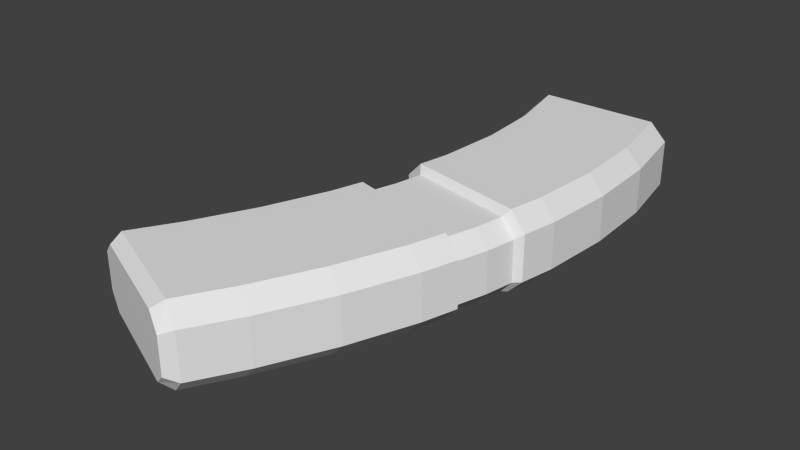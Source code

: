 # Source: a_hornet.blend  (saved by Blender 2.79.0; exported with 4.5.12 LTS)
import bpy
from mathutils import Matrix  # noqa: F401  (used for matrix-valued properties, if any)

bpy.ops.wm.read_factory_settings(use_empty=True)
scene = bpy.context.scene
scene.name = 'Scene'

# ---- collections
col_collection_1 = bpy.data.collections.new('Collection 1'); scene.collection.children.link(col_collection_1)

# ---- world
world_world = bpy.data.worlds.new('World'); scene.world = world_world
world_world.color = (0.05088, 0.05088, 0.05088)
world_world.use_sun_shadow = False
world_world.sun_shadow_jitter_overblur = 0.0
world_world.cycles.sampling_method = 'NONE'
world_world.cycles.sample_map_resolution = 256

# ---- meshes
me_cube_001 = bpy.data.meshes.new('Cube.001')
me_cube_001.from_pydata([(0.0303, -0.02803, -0.0001479), (0.04054, -0.03066, 0.03855), (-0.05125, -0.007075, 0.01027), (-0.04099, -0.009712, 0.04897), (-0.05125, -0.007075, 0.03855), (0.03013, -0.02799, 0.04897), (-0.04077, -0.009769, -0.0001479), (0.04054, -0.03066, 0.01027), (0.04984, 0.009476, 0.01027), (0.03933, 0.01167, 0.04897), (-0.03233, 0.02662, -0.0001479), (-0.04293, 0.02883, 0.03855), (0.03949, 0.01164, -0.0001479), (-0.03255, 0.02666, 0.04897), (-0.04293, 0.02883, 0.01027), (0.04984, 0.009476, 0.03855), (0.04439, -0.0353, 0.01134), (0.03308, -0.03238, -0.0001634), (0.04439, -0.0353, 0.0426), (0.0329, -0.03233, 0.0541), (-0.05699, -0.009095, 0.01134), (-0.04541, -0.01209, -0.0001634), (-0.05699, -0.009095, 0.0426), (-0.04566, -0.01202, 0.0541), (0.05537, 0.0121, 0.01134), (0.04393, 0.01447, -0.0001634), (0.05537, 0.0121, 0.0426), (0.04375, 0.01451, 0.0541), (-0.04717, 0.03331, 0.01134), (-0.03546, 0.03089, -0.0001634), (-0.04717, 0.03331, 0.0426), (-0.0357, 0.03094, 0.0541), (-0.1157, -0.1478, 0.01452), (-0.1056, -0.152, 0.005343), (-0.1058, -0.152, 0.0486), (-0.1157, -0.1478, 0.03943), (-0.04116, 0.1845, -0.0001634), (-0.05274, 0.1845, 0.01134), (-0.05274, 0.1845, 0.0426), (-0.0414, 0.1845, 0.0541), (-0.03599, -0.1816, 0.005343), (-0.02612, -0.1858, 0.01452), (-0.02612, -0.1858, 0.03943), (-0.03615, -0.1815, 0.0486), (0.052, 0.1847, 0.01134), (0.04063, 0.1847, -0.0001634), (0.04045, 0.1847, 0.0541), (0.052, 0.1847, 0.0426), (-0.08736, -0.1149, 0.0541), (-0.09821, -0.1107, 0.0426), (-0.06777, -0.07471, 0.0541), (-0.07884, -0.07103, 0.0426), (-0.05172, -0.03329, 0.0541), (-0.06298, -0.03009, 0.0426), (-0.03583, 0.00836, 0.04897), (-0.04616, 0.01077, 0.03855), (-0.03182, 0.05264, 0.0541), (-0.04334, 0.05472, 0.0426), (-0.02899, 0.09663, 0.0541), (-0.04055, 0.09807, 0.0426), (-0.04335, 0.1415, 0.0426), (-0.03184, 0.1408, 0.0541), (-0.03159, 0.1408, -0.0001634), (-0.04335, 0.1415, 0.01134), (-0.02874, 0.0966, -0.0001634), (-0.04055, 0.09807, 0.01134), (-0.03157, 0.0526, -0.0001634), (-0.04334, 0.05472, 0.01134), (-0.03561, 0.008309, -0.0001479), (-0.04616, 0.01077, 0.01027), (-0.05148, -0.03335, -0.0001634), (-0.06298, -0.03009, 0.01134), (-0.06754, -0.07479, -0.0001634), (-0.07884, -0.07103, 0.01134), (-0.09821, -0.1107, 0.01134), (-0.08712, -0.115, -0.0001634), (0.04948, 0.1355, 0.0541), (0.06118, 0.1348, 0.0426), (0.05166, 0.08657, 0.0541), (0.06339, 0.08511, 0.0426), (0.04806, 0.03822, 0.0541), (0.05974, 0.03611, 0.0426), (0.03569, -0.008327, 0.04897), (0.04616, -0.01077, 0.03855), (0.02636, -0.05546, 0.0541), (0.03778, -0.0587, 0.0426), (0.009309, -0.1004, 0.0541), (0.02054, -0.1041, 0.0426), (-0.0003238, -0.148, 0.0426), (-0.01134, -0.1438, 0.0541), (-0.01116, -0.1439, -0.0001634), (-0.0003238, -0.148, 0.01134), (0.009487, -0.1004, -0.0001634), (0.02054, -0.1041, 0.01134), (0.02654, -0.05551, -0.0001634), (0.03778, -0.0587, 0.01134), (0.03585, -0.008366, -0.0001479), (0.04616, -0.01077, 0.01027), (0.04825, 0.03818, -0.0001634), (0.05974, 0.03611, 0.01134), (0.05185, 0.08654, -0.0001634), (0.06339, 0.08511, 0.01134), (0.06118, 0.1348, 0.01134), (0.04967, 0.1355, -0.0001634), (-0.1045, -0.1445, -0.0001634), (-0.1154, -0.14, 0.01134), (-0.02955, -0.1757, 0.0541), (-0.01872, -0.1802, 0.0426), (-0.1047, -0.1444, 0.0541), (-0.1154, -0.14, 0.0426), (-0.02937, -0.1758, -0.0001634), (-0.01872, -0.1802, 0.01134), (-0.0362, 0.1845, 0.04812), (-0.0461, 0.1845, 0.03915), (0.03543, 0.1847, 0.005819), (0.04535, 0.1847, 0.01479), (-0.0461, 0.1845, 0.01479), (-0.03598, 0.1845, 0.005819), (0.04535, 0.1847, 0.03915), (0.03527, 0.1847, 0.04812), (-0.03617, 0.1718, 0.04812), (-0.04608, 0.1718, 0.03915), (0.03545, 0.1719, 0.005819), (0.04538, 0.172, 0.01479), (-0.04608, 0.1718, 0.01479), (-0.03596, 0.1718, 0.005819), (0.04538, 0.172, 0.03915), (0.03529, 0.1719, 0.04812)], [], [(62, 36, 45, 103), (47, 77, 102, 44), (108, 34, 43, 106), (60, 38, 37, 63), (107, 42, 41, 111), (38, 39, 112, 113), (51, 53, 71, 73), (4, 55, 69, 2), (30, 57, 67, 28), (57, 59, 65, 67), (59, 60, 63, 65), (64, 62, 103, 100), (42, 43, 34, 35, 32, 33, 40, 41), (77, 79, 101, 102), (75, 72, 92, 90), (72, 70, 94, 92), (6, 68, 96, 0), (29, 66, 98, 25), (66, 64, 100, 98), (49, 51, 73, 74), (79, 81, 99, 101), (15, 83, 97, 8), (18, 85, 95, 16), (85, 87, 93, 95), (87, 88, 91, 93), (12, 25, 24, 8), (104, 75, 90, 110), (48, 108, 106, 89), (50, 48, 89, 86), (61, 39, 38, 60), (104, 33, 32, 105), (106, 43, 42, 107), (103, 45, 44, 102), (108, 48, 49, 109), (48, 50, 51, 49), (50, 52, 53, 51), (3, 54, 55, 4), (31, 56, 57, 30), (56, 58, 59, 57), (58, 61, 60, 59), (36, 62, 63, 37), (62, 64, 65, 63), (64, 66, 67, 65), (10, 68, 69, 14), (21, 70, 71, 20), (70, 72, 73, 71), (72, 75, 74, 73), (46, 76, 77, 47), (76, 78, 79, 77), (78, 80, 81, 79), (9, 82, 83, 15), (19, 84, 85, 18), (84, 86, 87, 85), (86, 89, 88, 87), (110, 90, 91, 111), (90, 92, 93, 91), (92, 94, 95, 93), (0, 96, 97, 7), (25, 98, 99, 24), (98, 100, 101, 99), (100, 103, 102, 101), (109, 49, 74, 105), (80, 27, 26, 81), (66, 29, 28, 67), (13, 31, 30, 11), (81, 26, 24, 99), (10, 29, 25, 12), (11, 30, 28, 14), (94, 17, 16, 95), (5, 19, 18, 1), (6, 21, 20, 2), (52, 23, 22, 53), (52, 50, 86, 84), (1, 18, 16, 7), (70, 21, 17, 94), (53, 22, 20, 71), (55, 11, 14, 69), (68, 10, 12, 96), (54, 13, 11, 55), (27, 9, 15, 26), (29, 10, 14, 28), (96, 12, 8, 97), (26, 15, 8, 24), (83, 1, 7, 97), (68, 6, 2, 69), (82, 5, 1, 83), (17, 0, 7, 16), (23, 3, 4, 22), (21, 6, 0, 17), (22, 4, 2, 20), (35, 109, 105, 32), (40, 110, 111, 41), (34, 108, 109, 35), (89, 106, 107, 88), (75, 104, 105, 74), (33, 104, 110, 40), (88, 107, 111, 91), (116, 113, 121, 124), (45, 36, 117, 114), (44, 45, 114, 115), (46, 47, 118, 119), (47, 44, 115, 118), (37, 38, 113, 116), (36, 37, 116, 117), (122, 127, 126, 123), (117, 116, 124, 125), (113, 112, 120, 121), (114, 117, 125, 122), (119, 118, 126, 127), (115, 114, 122, 123), (118, 115, 123, 126), (120, 127, 122, 125), (121, 120, 125, 124), (31, 13, 9, 27), (119, 127, 120, 112), (54, 3, 5, 82), (56, 31, 27, 80), (13, 54, 82, 9), (39, 61, 76, 46), (61, 58, 78, 76), (58, 56, 80, 78), (23, 52, 84, 19), (46, 119, 112, 39), (3, 23, 19, 5)])
_uv = me_cube_001.uv_layers.new(name='UVMap')
_uv.uv.foreach_set('vector', [0.5306, 0.9048, 0.518, 0.9765, 0.649, 0.9768, 0.6639, 0.8962, 0.6178, 0.05977, 0.5362, 0.05977, 0.5362, 0.008701, 0.6178, 0.008701, 0.09648, 0.4556, 0.09463, 0.4433, 0.2049, 0.3995, 0.2157, 0.409, 0.5492, 0.06661, 0.6194, 0.06661, 0.6194, 0.01554, 0.5492, 0.01554, 0.02339, 0.06661, 0.01431, 0.06143, 0.01431, 0.02072, 0.02339, 0.01554, 0.2944, 0.2497, 0.2703, 0.2782, 0.2574, 0.2633, 0.2779, 0.2411, 0.1711, 0.06661, 0.2254, 0.06661, 0.2254, 0.01554, 0.1711, 0.01554, 0.2691, 0.06, 0.2983, 0.06, 0.2983, 0.01378, 0.2691, 0.01378, 0.3723, 0.06661, 0.4073, 0.06661, 0.4073, 0.01554, 0.3723, 0.01554, 0.4073, 0.06661, 0.4782, 0.06661, 0.4782, 0.01554, 0.4073, 0.01554, 0.4782, 0.06661, 0.5492, 0.06661, 0.5492, 0.01554, 0.4782, 0.01554, 0.5353, 0.8323, 0.5306, 0.9048, 0.6639, 0.8962, 0.6674, 0.8159, 0.567, 0.2315, 0.5462, 0.2492, 0.4013, 0.2492, 0.3807, 0.2315, 0.3807, 0.1834, 0.4017, 0.1658, 0.5465, 0.1658, 0.567, 0.1834, 0.5382, 0.06661, 0.457, 0.06661, 0.457, 0.01554, 0.5382, 0.01554, 0.4395, 0.4854, 0.4717, 0.5513, 0.598, 0.5092, 0.5641, 0.438, 0.4717, 0.5513, 0.4824, 0.5802, 0.6103, 0.5438, 0.598, 0.5092, 0.5356, 0.642, 0.5408, 0.6602, 0.6126, 0.6435, 0.6071, 0.6237, 0.5243, 0.7246, 0.5306, 0.7602, 0.6615, 0.7365, 0.6545, 0.6977, 0.5306, 0.7602, 0.5353, 0.8323, 0.6674, 0.8159, 0.6615, 0.7365, 0.1369, 0.06661, 0.1711, 0.06661, 0.1711, 0.01554, 0.1369, 0.01554, 0.457, 0.06661, 0.3769, 0.06661, 0.3769, 0.01554, 0.457, 0.01554, 0.3238, 0.06, 0.298, 0.06, 0.298, 0.01378, 0.3238, 0.01378, 0.2169, 0.06661, 0.1912, 0.06661, 0.1912, 0.01554, 0.2169, 0.01554, 0.1912, 0.06661, 0.1478, 0.06661, 0.1478, 0.01554, 0.1912, 0.01554, 0.1478, 0.06661, 0.07602, 0.06661, 0.07602, 0.01554, 0.1478, 0.01554, 0.6494, 0.7025, 0.6566, 0.7074, 0.6754, 0.704, 0.6665, 0.6994, 0.4111, 0.437, 0.4395, 0.4854, 0.5641, 0.438, 0.5342, 0.3895, 0.1136, 0.4928, 0.09212, 0.4491, 0.2113, 0.4025, 0.2319, 0.4478, 0.1456, 0.5586, 0.1136, 0.4928, 0.2319, 0.4478, 0.2657, 0.5196, 0.2045, 0.9115, 0.1896, 0.9769, 0.171, 0.9768, 0.1856, 0.9127, 0.4111, 0.437, 0.4092, 0.4246, 0.3926, 0.4316, 0.3932, 0.4444, 0.2211, 0.4171, 0.2103, 0.4076, 0.2267, 0.4006, 0.2388, 0.4097, 0.6639, 0.8962, 0.649, 0.9768, 0.6677, 0.9768, 0.6827, 0.895, 0.09212, 0.4491, 0.1136, 0.4928, 0.0958, 0.4996, 0.07464, 0.4564, 0.1136, 0.4928, 0.1456, 0.5586, 0.1275, 0.5646, 0.0958, 0.4996, 0.1456, 0.5586, 0.1719, 0.6264, 0.1535, 0.6316, 0.1275, 0.5646, 0.2188, 0.6741, 0.2233, 0.6899, 0.2143, 0.692, 0.2099, 0.6764, 0.1982, 0.7494, 0.2045, 0.7671, 0.1857, 0.7705, 0.1794, 0.7533, 0.2045, 0.7671, 0.2092, 0.8391, 0.1902, 0.8415, 0.1857, 0.7705, 0.2092, 0.8391, 0.2045, 0.9115, 0.1856, 0.9127, 0.1902, 0.8415, 0.518, 0.9765, 0.5306, 0.9048, 0.5144, 0.906, 0.499, 0.9765, 0.5306, 0.9048, 0.5353, 0.8323, 0.5159, 0.8348, 0.5144, 0.906, 0.5353, 0.8323, 0.5306, 0.7602, 0.5114, 0.7637, 0.5159, 0.8348, 0.5441, 0.6786, 0.5408, 0.6602, 0.5302, 0.6627, 0.5335, 0.6808, 0.4932, 0.6098, 0.4832, 0.5749, 0.4644, 0.5803, 0.4742, 0.6147, 0.4832, 0.5749, 0.4717, 0.5513, 0.4531, 0.5575, 0.4644, 0.5803, 0.4717, 0.5513, 0.4395, 0.4854, 0.4214, 0.4923, 0.4531, 0.5575, 0.3174, 0.9756, 0.3338, 0.9029, 0.3529, 0.9016, 0.3364, 0.9756, 0.3338, 0.9029, 0.3374, 0.8227, 0.3566, 0.8203, 0.3529, 0.9016, 0.3374, 0.8227, 0.3315, 0.7466, 0.3506, 0.7431, 0.3566, 0.8203, 0.2888, 0.6927, 0.2856, 0.6753, 0.2948, 0.6732, 0.298, 0.6908, 0.3012, 0.6111, 0.2928, 0.587, 0.3066, 0.5823, 0.3151, 0.6068, 0.2928, 0.587, 0.2657, 0.5196, 0.2841, 0.5135, 0.3115, 0.5817, 0.2657, 0.5196, 0.2319, 0.4478, 0.2499, 0.441, 0.2841, 0.5135, 0.5342, 0.3895, 0.5641, 0.438, 0.5819, 0.4312, 0.5517, 0.3823, 0.5641, 0.438, 0.598, 0.5092, 0.613, 0.5048, 0.5819, 0.4312, 0.598, 0.5092, 0.6124, 0.5485, 0.6308, 0.5432, 0.613, 0.5048, 0.6071, 0.6237, 0.6126, 0.6435, 0.623, 0.641, 0.6173, 0.6211, 0.6545, 0.6977, 0.6615, 0.7365, 0.6804, 0.7331, 0.6732, 0.6938, 0.6615, 0.7365, 0.6674, 0.8159, 0.6864, 0.8135, 0.6804, 0.7331, 0.6674, 0.8159, 0.6639, 0.8962, 0.6827, 0.895, 0.6864, 0.8135, 0.0892, 0.06661, 0.1369, 0.06661, 0.1369, 0.01554, 0.0892, 0.01554, 0.3315, 0.7466, 0.3244, 0.7256, 0.3434, 0.7217, 0.3506, 0.7431, 0.5306, 0.7602, 0.5243, 0.7246, 0.5051, 0.7286, 0.5114, 0.7637, 0.2033, 0.7246, 0.1982, 0.7316, 0.1794, 0.7355, 0.1863, 0.7281, 0.3769, 0.06661, 0.3416, 0.06661, 0.3416, 0.01554, 0.3769, 0.01554, 0.531, 0.724, 0.5257, 0.7309, 0.6566, 0.7074, 0.6494, 0.7025, 0.3296, 0.06, 0.3341, 0.06661, 0.3341, 0.01554, 0.3296, 0.01378, 0.6124, 0.5485, 0.6231, 0.5864, 0.6417, 0.5816, 0.6308, 0.5432, 0.303, 0.6357, 0.3074, 0.629, 0.3253, 0.6243, 0.3193, 0.6316, 0.4914, 0.6099, 0.4839, 0.6058, 0.4647, 0.6099, 0.474, 0.6136, 0.1719, 0.6264, 0.1789, 0.6474, 0.1604, 0.6522, 0.1535, 0.6316, 0.1719, 0.6264, 0.1456, 0.5586, 0.2657, 0.5196, 0.2928, 0.587, 0.2637, 0.06, 0.2597, 0.06661, 0.2597, 0.01554, 0.2637, 0.01378, 0.4824, 0.5802, 0.4923, 0.615, 0.621, 0.5818, 0.6103, 0.5438, 0.2254, 0.06661, 0.2553, 0.06661, 0.2553, 0.01554, 0.2254, 0.01554, 0.2983, 0.06, 0.3264, 0.06, 0.3264, 0.01378, 0.2983, 0.01378, 0.5408, 0.6602, 0.5441, 0.6786, 0.6163, 0.6636, 0.6126, 0.6435, 0.2233, 0.6899, 0.2262, 0.7058, 0.2171, 0.7077, 0.2143, 0.692, 0.3283, 0.7047, 0.321, 0.7, 0.3383, 0.6964, 0.3473, 0.7007, 0.5257, 0.7309, 0.531, 0.724, 0.5136, 0.7272, 0.5064, 0.7344, 0.6126, 0.6435, 0.6163, 0.6636, 0.6267, 0.6614, 0.623, 0.641, 0.3339, 0.06661, 0.3296, 0.06, 0.3296, 0.01378, 0.3339, 0.01554, 0.298, 0.06, 0.2713, 0.06, 0.2713, 0.01378, 0.298, 0.01378, 0.5408, 0.6602, 0.5356, 0.642, 0.5251, 0.6448, 0.5302, 0.6627, 0.2856, 0.6753, 0.2808, 0.6582, 0.2899, 0.6559, 0.2948, 0.6732, 0.614, 0.5782, 0.6091, 0.5851, 0.6261, 0.5815, 0.6327, 0.5742, 0.1813, 0.6659, 0.1886, 0.6695, 0.1726, 0.6736, 0.1636, 0.6705, 0.4839, 0.6058, 0.4914, 0.6099, 0.6091, 0.5851, 0.614, 0.5782, 0.2597, 0.06661, 0.263, 0.06, 0.263, 0.01378, 0.2597, 0.01554, 0.07643, 0.06143, 0.0892, 0.06661, 0.0892, 0.01554, 0.07643, 0.02072, 0.5234, 0.38, 0.5342, 0.3895, 0.5517, 0.3823, 0.5396, 0.3732, 0.1, 0.4514, 0.1019, 0.4637, 0.08441, 0.471, 0.08386, 0.4582, 0.2319, 0.4478, 0.2113, 0.4025, 0.2291, 0.3951, 0.2499, 0.441, 0.4395, 0.4854, 0.4111, 0.437, 0.3932, 0.4444, 0.4214, 0.4923, 0.4092, 0.4246, 0.4111, 0.437, 0.5342, 0.3895, 0.5234, 0.38, 0.07602, 0.06661, 0.02339, 0.06661, 0.02339, 0.01554, 0.07602, 0.01554, 0.6979, 0.1751, 0.6979, 0.1751, 0.698, 0.1494, 0.698, 0.1494, 0.06716, 0.1364, 0.2697, 0.1364, 0.2569, 0.1512, 0.08004, 0.1512, 0.03281, 0.1641, 0.06716, 0.1364, 0.08004, 0.1512, 0.04926, 0.1727, 0.06762, 0.2782, 0.03281, 0.2489, 0.04926, 0.2404, 0.08044, 0.2633, 0.03281, 0.2489, 0.03281, 0.1641, 0.04926, 0.1727, 0.04926, 0.2404, 0.2944, 0.1649, 0.2944, 0.2497, 0.2779, 0.2411, 0.2779, 0.1734, 0.2697, 0.1364, 0.2944, 0.1649, 0.2779, 0.1734, 0.2569, 0.1512, 0.9002, 0.2765, 0.8998, 0.3512, 0.9193, 0.3354, 0.9193, 0.2924, 0.7265, 0.1751, 0.6979, 0.1751, 0.698, 0.1494, 0.7266, 0.1494, 0.6979, 0.1751, 0.7259, 0.1751, 0.726, 0.1494, 0.698, 0.1494, 0.9282, 0.1754, 0.7265, 0.1751, 0.7266, 0.1494, 0.9282, 0.1497, 0.9277, 0.1754, 0.9562, 0.1755, 0.9563, 0.1498, 0.9278, 0.1497, 0.9562, 0.1755, 0.9282, 0.1754, 0.9282, 0.1497, 0.9563, 0.1498, 0.9562, 0.1755, 0.9562, 0.1755, 0.9563, 0.1498, 0.9563, 0.1498, 0.7619, 0.3512, 0.8998, 0.3512, 0.9002, 0.2765, 0.7623, 0.2765, 0.7428, 0.3354, 0.7619, 0.3512, 0.7623, 0.2765, 0.7428, 0.2924, 0.1982, 0.7316, 0.2033, 0.7246, 0.321, 0.7, 0.3283, 0.7047, 0.9277, 0.1754, 0.9278, 0.1497, 0.726, 0.1494, 0.7259, 0.1751, 0.2233, 0.6899, 0.2188, 0.6741, 0.2808, 0.6582, 0.2856, 0.6753, 0.2045, 0.7671, 0.1982, 0.7494, 0.3244, 0.7256, 0.3315, 0.7466, 0.2262, 0.7058, 0.2233, 0.6899, 0.2856, 0.6753, 0.2888, 0.6927, 0.1896, 0.9769, 0.2045, 0.9115, 0.3338, 0.9029, 0.3174, 0.9756, 0.2045, 0.9115, 0.2092, 0.8391, 0.3374, 0.8227, 0.3338, 0.9029, 0.2092, 0.8391, 0.2045, 0.7671, 0.3315, 0.7466, 0.3374, 0.8227, 0.1789, 0.6475, 0.1719, 0.6264, 0.2928, 0.587, 0.3006, 0.6112, 0.06762, 0.2782, 0.08044, 0.2633, 0.2574, 0.2633, 0.2703, 0.2782, 0.1886, 0.6695, 0.1813, 0.6659, 0.3074, 0.629, 0.303, 0.6357])
me_cube_001.use_remesh_preserve_volume = False
me_cube_001.use_remesh_preserve_attributes = False
me_cube_001.use_mirror_vertex_groups = False
me_cube_001.update()

# ---- objects
ob_cube = bpy.data.objects.new('Cube', me_cube_001)

# ---- transforms, parenting, visibility, modifiers, constraints
ob_cube.location = (0.0, 0.0, 0.0)
ob_cube.lineart.crease_threshold = 0.0

# ---- collection membership
col_collection_1.objects.link(ob_cube)

# ---- scene / render settings (as saved in the file)
scene.frame_start = 1; scene.frame_end = 2; scene.frame_set(1)
scene.render.engine = 'BLENDER_EEVEE_NEXT'
scene.render.resolution_percentage = 50
scene.render.dither_intensity = 0.0
scene.cycles.use_denoising = False
scene.cycles.samples = 10
scene.cycles.sampling_pattern = 'TABULATED_SOBOL'
scene.cycles.light_sampling_threshold = 0.0
scene.cycles.use_adaptive_sampling = False
scene.cycles.use_light_tree = False
scene.cycles.blur_glossy = 0.0
scene.cycles.pixel_filter_type = 'GAUSSIAN'
scene.cycles.sample_clamp_indirect = 0.0
scene.view_settings.view_transform = 'Standard'
bpy.context.view_layer.update()

# ---- added for rendering (the .blend has no active camera and no usable light): camera, sun
cam_auto = bpy.data.cameras.new('AutoCamera')
cam_auto.lens = 50.0
cam_auto.sensor_width = 36.0
cam_auto.clip_end = 1000.0
ob_auto_camera = bpy.data.objects.new('AutoCamera', cam_auto)
scene.collection.objects.link(ob_auto_camera)
ob_auto_camera.location = (0.357863, -0.461379, 0.334196)
ob_auto_camera.rotation_euler = (1.09748, -7.21219e-08, 0.694738)
scene.camera = ob_auto_camera
light_auto_sun = bpy.data.lights.new('AutoSun', 'SUN')
light_auto_sun.energy = 3.0
light_auto_sun.angle = 0.0523599
ob_auto_sun = bpy.data.objects.new('AutoSun', light_auto_sun)
scene.collection.objects.link(ob_auto_sun)
ob_auto_sun.rotation_euler = (0.872665, 0.174533, 0.523599)
bpy.context.view_layer.update()
